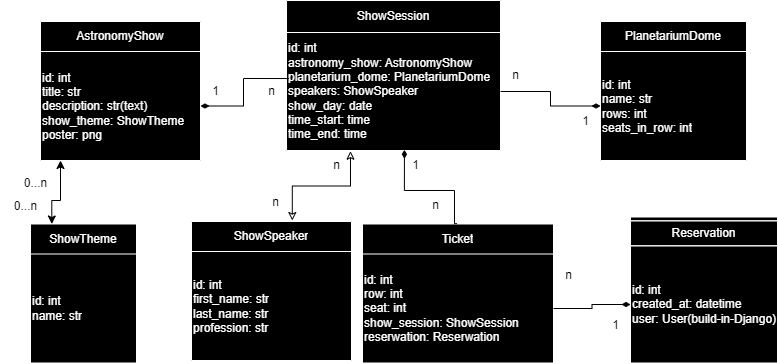

The diagram above was exported from draw.io. Its source (the exported page's mxGraphModel, read from the mxfile embedded in the PNG):
<mxGraphModel dx="794" dy="492" grid="1" gridSize="10" guides="1" tooltips="1" connect="1" arrows="1" fold="1" page="1" pageScale="1" pageWidth="827" pageHeight="1169" math="0" shadow="0">
  <root>
    <mxCell id="0" />
    <mxCell id="1" parent="0" />
    <mxCell id="6tU6TFahoQU9lEmnM7Mz-22" value="" style="shape=table;startSize=0;container=1;collapsible=0;childLayout=tableLayout;fillColor=#000000;swimlaneLine=1;strokeColor=#FFFFFF;fontColor=#000000;" parent="1" vertex="1">
      <mxGeometry x="326" y="20" width="214" height="150" as="geometry" />
    </mxCell>
    <mxCell id="6tU6TFahoQU9lEmnM7Mz-23" value="" style="shape=tableRow;horizontal=0;startSize=0;swimlaneHead=0;swimlaneBody=0;strokeColor=inherit;top=0;left=0;bottom=0;right=0;collapsible=0;dropTarget=0;fillColor=none;points=[[0,0.5],[1,0.5]];portConstraint=eastwest;" parent="6tU6TFahoQU9lEmnM7Mz-22" vertex="1">
      <mxGeometry width="214" height="32" as="geometry" />
    </mxCell>
    <mxCell id="6tU6TFahoQU9lEmnM7Mz-24" value="ShowSession" style="shape=partialRectangle;html=1;whiteSpace=wrap;connectable=0;strokeColor=#FFFFFF;overflow=hidden;fillColor=none;top=0;left=0;bottom=0;right=0;pointerEvents=1;perimeterSpacing=1;align=center;fontColor=#FFFFFF;" parent="6tU6TFahoQU9lEmnM7Mz-23" vertex="1">
      <mxGeometry width="214" height="32" as="geometry">
        <mxRectangle width="214" height="32" as="alternateBounds" />
      </mxGeometry>
    </mxCell>
    <mxCell id="6tU6TFahoQU9lEmnM7Mz-25" value="" style="shape=tableRow;horizontal=0;startSize=0;swimlaneHead=0;swimlaneBody=0;strokeColor=inherit;top=0;left=0;bottom=0;right=0;collapsible=0;dropTarget=0;fillColor=none;points=[[0,0.5],[1,0.5]];portConstraint=eastwest;" parent="6tU6TFahoQU9lEmnM7Mz-22" vertex="1">
      <mxGeometry y="32" width="214" height="118" as="geometry" />
    </mxCell>
    <mxCell id="6tU6TFahoQU9lEmnM7Mz-26" value="&lt;span style=&quot;color: rgb(255, 255, 255); background-color: rgb(0, 0, 0);&quot;&gt;id: int&lt;/span&gt;&lt;div&gt;&lt;span style=&quot;color: rgb(255, 255, 255); background-color: rgb(0, 0, 0);&quot;&gt;astronomy_show: AstronomyShow&lt;/span&gt;&lt;font color=&quot;#ffffff&quot;&gt;&lt;br&gt;&lt;/font&gt;&lt;div style=&quot;&quot;&gt;&lt;font color=&quot;#ffffff&quot;&gt;planetarium_dome: PlanetariumDome&lt;/font&gt;&lt;/div&gt;&lt;/div&gt;&lt;div style=&quot;&quot;&gt;&lt;span style=&quot;color: rgb(255, 255, 255);&quot;&gt;speakers: ShowSpeaker&lt;/span&gt;&lt;font color=&quot;#ffffff&quot;&gt;&lt;br&gt;&lt;/font&gt;&lt;/div&gt;&lt;div style=&quot;&quot;&gt;&lt;font color=&quot;#ffffff&quot;&gt;show_day: date&lt;br&gt;time_start: time&lt;br&gt;time_end: time&lt;/font&gt;&lt;/div&gt;" style="shape=partialRectangle;html=1;whiteSpace=wrap;connectable=0;strokeColor=inherit;overflow=hidden;fillColor=none;top=0;left=0;bottom=0;right=0;pointerEvents=1;align=left;" parent="6tU6TFahoQU9lEmnM7Mz-25" vertex="1">
      <mxGeometry width="214" height="118" as="geometry">
        <mxRectangle width="214" height="118" as="alternateBounds" />
      </mxGeometry>
    </mxCell>
    <mxCell id="6tU6TFahoQU9lEmnM7Mz-27" value="" style="shape=table;startSize=0;container=1;collapsible=0;childLayout=tableLayout;fillColor=#000000;swimlaneLine=1;strokeColor=#FFFFFF;fontColor=#000000;" parent="1" vertex="1">
      <mxGeometry x="80" y="41" width="160" height="139" as="geometry" />
    </mxCell>
    <mxCell id="6tU6TFahoQU9lEmnM7Mz-28" value="" style="shape=tableRow;horizontal=0;startSize=0;swimlaneHead=0;swimlaneBody=0;strokeColor=inherit;top=0;left=0;bottom=0;right=0;collapsible=0;dropTarget=0;fillColor=none;points=[[0,0.5],[1,0.5]];portConstraint=eastwest;" parent="6tU6TFahoQU9lEmnM7Mz-27" vertex="1">
      <mxGeometry width="160" height="30" as="geometry" />
    </mxCell>
    <mxCell id="6tU6TFahoQU9lEmnM7Mz-29" value="AstronomyShow" style="shape=partialRectangle;html=1;whiteSpace=wrap;connectable=0;strokeColor=#FFFFFF;overflow=hidden;fillColor=none;top=0;left=0;bottom=0;right=0;pointerEvents=1;perimeterSpacing=1;align=center;fontColor=#FFFFFF;" parent="6tU6TFahoQU9lEmnM7Mz-28" vertex="1">
      <mxGeometry width="160" height="30" as="geometry">
        <mxRectangle width="160" height="30" as="alternateBounds" />
      </mxGeometry>
    </mxCell>
    <mxCell id="6tU6TFahoQU9lEmnM7Mz-30" value="" style="shape=tableRow;horizontal=0;startSize=0;swimlaneHead=0;swimlaneBody=0;strokeColor=inherit;top=0;left=0;bottom=0;right=0;collapsible=0;dropTarget=0;fillColor=none;points=[[0,0.5],[1,0.5]];portConstraint=eastwest;" parent="6tU6TFahoQU9lEmnM7Mz-27" vertex="1">
      <mxGeometry y="30" width="160" height="109" as="geometry" />
    </mxCell>
    <mxCell id="6tU6TFahoQU9lEmnM7Mz-31" value="&lt;span style=&quot;color: rgb(255, 255, 255); background-color: rgb(0, 0, 0);&quot;&gt;id: int&lt;/span&gt;&lt;div style=&quot;&quot;&gt;&lt;font color=&quot;#ffffff&quot;&gt;title: str&lt;/font&gt;&lt;/div&gt;&lt;div style=&quot;&quot;&gt;&lt;font color=&quot;#ffffff&quot;&gt;description: str(text)&lt;/font&gt;&lt;/div&gt;&lt;div style=&quot;&quot;&gt;&lt;font color=&quot;#ffffff&quot;&gt;show_theme: ShowTheme&lt;/font&gt;&lt;/div&gt;&lt;div style=&quot;&quot;&gt;&lt;font color=&quot;#ffffff&quot;&gt;poster: png&lt;/font&gt;&lt;/div&gt;" style="shape=partialRectangle;html=1;whiteSpace=wrap;connectable=0;strokeColor=inherit;overflow=hidden;fillColor=none;top=0;left=0;bottom=0;right=0;pointerEvents=1;align=left;" parent="6tU6TFahoQU9lEmnM7Mz-30" vertex="1">
      <mxGeometry width="160" height="109" as="geometry">
        <mxRectangle width="160" height="109" as="alternateBounds" />
      </mxGeometry>
    </mxCell>
    <mxCell id="6tU6TFahoQU9lEmnM7Mz-32" value="" style="shape=table;startSize=0;container=1;collapsible=0;childLayout=tableLayout;fillColor=#000000;swimlaneLine=1;strokeColor=#FFFFFF;fontColor=#000000;" parent="1" vertex="1">
      <mxGeometry x="640" y="41" width="146" height="139" as="geometry" />
    </mxCell>
    <mxCell id="6tU6TFahoQU9lEmnM7Mz-33" value="" style="shape=tableRow;horizontal=0;startSize=0;swimlaneHead=0;swimlaneBody=0;strokeColor=inherit;top=0;left=0;bottom=0;right=0;collapsible=0;dropTarget=0;fillColor=none;points=[[0,0.5],[1,0.5]];portConstraint=eastwest;" parent="6tU6TFahoQU9lEmnM7Mz-32" vertex="1">
      <mxGeometry width="146" height="30" as="geometry" />
    </mxCell>
    <mxCell id="6tU6TFahoQU9lEmnM7Mz-34" value="PlanetariumDome" style="shape=partialRectangle;html=1;whiteSpace=wrap;connectable=0;strokeColor=#FFFFFF;overflow=hidden;fillColor=none;top=0;left=0;bottom=0;right=0;pointerEvents=1;perimeterSpacing=1;align=center;fontColor=#FFFFFF;" parent="6tU6TFahoQU9lEmnM7Mz-33" vertex="1">
      <mxGeometry width="146" height="30" as="geometry">
        <mxRectangle width="146" height="30" as="alternateBounds" />
      </mxGeometry>
    </mxCell>
    <mxCell id="6tU6TFahoQU9lEmnM7Mz-35" value="" style="shape=tableRow;horizontal=0;startSize=0;swimlaneHead=0;swimlaneBody=0;strokeColor=inherit;top=0;left=0;bottom=0;right=0;collapsible=0;dropTarget=0;fillColor=none;points=[[0,0.5],[1,0.5]];portConstraint=eastwest;" parent="6tU6TFahoQU9lEmnM7Mz-32" vertex="1">
      <mxGeometry y="30" width="146" height="109" as="geometry" />
    </mxCell>
    <mxCell id="6tU6TFahoQU9lEmnM7Mz-36" value="&lt;span style=&quot;color: rgb(255, 255, 255); background-color: rgb(0, 0, 0);&quot;&gt;id: int&lt;/span&gt;&lt;div style=&quot;&quot;&gt;&lt;font color=&quot;#ffffff&quot;&gt;&lt;span style=&quot;background-color: rgb(0, 0, 0);&quot;&gt;name: str&lt;/span&gt;&lt;/font&gt;&lt;/div&gt;&lt;div style=&quot;&quot;&gt;&lt;font color=&quot;#ffffff&quot;&gt;&lt;span style=&quot;background-color: rgb(0, 0, 0);&quot;&gt;rows: int&lt;/span&gt;&lt;/font&gt;&lt;/div&gt;&lt;div style=&quot;&quot;&gt;&lt;font color=&quot;#ffffff&quot;&gt;&lt;span style=&quot;background-color: rgb(0, 0, 0);&quot;&gt;seats_in_row: int&lt;/span&gt;&lt;/font&gt;&lt;/div&gt;" style="shape=partialRectangle;html=1;whiteSpace=wrap;connectable=0;strokeColor=inherit;overflow=hidden;fillColor=none;top=0;left=0;bottom=0;right=0;pointerEvents=1;align=left;" parent="6tU6TFahoQU9lEmnM7Mz-35" vertex="1">
      <mxGeometry width="146" height="109" as="geometry">
        <mxRectangle width="146" height="109" as="alternateBounds" />
      </mxGeometry>
    </mxCell>
    <mxCell id="6tU6TFahoQU9lEmnM7Mz-37" value="" style="shape=table;startSize=4;container=1;collapsible=0;childLayout=tableLayout;fillColor=#000000;swimlaneLine=1;strokeColor=#FFFFFF;fontColor=#000000;" parent="1" vertex="1">
      <mxGeometry x="670" y="236.5" width="147" height="146" as="geometry" />
    </mxCell>
    <mxCell id="6tU6TFahoQU9lEmnM7Mz-38" value="" style="shape=tableRow;horizontal=0;startSize=0;swimlaneHead=0;swimlaneBody=0;strokeColor=inherit;top=1;left=1;bottom=1;right=1;collapsible=0;dropTarget=0;fillColor=none;points=[[0,0.5],[1,0.5]];portConstraint=eastwest;swimlaneFillColor=none;align=left;" parent="6tU6TFahoQU9lEmnM7Mz-37" vertex="1">
      <mxGeometry y="4" width="147" height="25" as="geometry" />
    </mxCell>
    <mxCell id="6tU6TFahoQU9lEmnM7Mz-39" value="Reservation" style="shape=partialRectangle;html=1;whiteSpace=wrap;connectable=0;strokeColor=#FFFFFF;overflow=hidden;fillColor=#000000;top=1;left=1;bottom=1;right=1;pointerEvents=1;perimeterSpacing=1;align=center;fontColor=#FFFFFF;swimlaneFillColor=none;" parent="6tU6TFahoQU9lEmnM7Mz-38" vertex="1">
      <mxGeometry width="147" height="25" as="geometry">
        <mxRectangle width="147" height="25" as="alternateBounds" />
      </mxGeometry>
    </mxCell>
    <mxCell id="6tU6TFahoQU9lEmnM7Mz-40" value="" style="shape=tableRow;horizontal=0;startSize=0;swimlaneHead=0;swimlaneBody=0;strokeColor=inherit;top=1;left=1;bottom=1;right=1;collapsible=0;dropTarget=0;fillColor=none;points=[[0,0.5],[1,0.5]];portConstraint=eastwest;swimlaneFillColor=none;align=left;" parent="6tU6TFahoQU9lEmnM7Mz-37" vertex="1">
      <mxGeometry y="29" width="147" height="117" as="geometry" />
    </mxCell>
    <mxCell id="6tU6TFahoQU9lEmnM7Mz-41" value="&lt;span style=&quot;background-color: rgb(0, 0, 0);&quot;&gt;id: int&lt;/span&gt;&lt;div style=&quot;&quot;&gt;&lt;span style=&quot;background-color: rgb(0, 0, 0);&quot;&gt;created_at: datetime&lt;/span&gt;&lt;/div&gt;&lt;div style=&quot;&quot;&gt;&lt;span style=&quot;background-color: rgb(0, 0, 0);&quot;&gt;user: User(build-in-Django)&lt;/span&gt;&lt;/div&gt;" style="shape=partialRectangle;html=1;whiteSpace=wrap;connectable=0;strokeColor=#FFFFFF;overflow=hidden;fillColor=#000000;top=1;left=1;bottom=1;right=1;pointerEvents=1;perimeterSpacing=2;swimlaneFillColor=none;fontColor=#FFFFFF;align=left;" parent="6tU6TFahoQU9lEmnM7Mz-40" vertex="1">
      <mxGeometry width="147" height="117" as="geometry">
        <mxRectangle width="147" height="117" as="alternateBounds" />
      </mxGeometry>
    </mxCell>
    <mxCell id="6tU6TFahoQU9lEmnM7Mz-42" value="" style="shape=table;startSize=0;container=1;collapsible=0;childLayout=tableLayout;fillColor=#000000;swimlaneLine=1;strokeColor=#FFFFFF;fontColor=#000000;" parent="1" vertex="1">
      <mxGeometry x="402" y="243.5" width="191" height="139" as="geometry" />
    </mxCell>
    <mxCell id="6tU6TFahoQU9lEmnM7Mz-43" value="" style="shape=tableRow;horizontal=0;startSize=0;swimlaneHead=0;swimlaneBody=0;strokeColor=inherit;top=0;left=0;bottom=0;right=0;collapsible=0;dropTarget=0;fillColor=none;points=[[0,0.5],[1,0.5]];portConstraint=eastwest;" parent="6tU6TFahoQU9lEmnM7Mz-42" vertex="1">
      <mxGeometry width="191" height="30" as="geometry" />
    </mxCell>
    <mxCell id="6tU6TFahoQU9lEmnM7Mz-44" value="Ticket" style="shape=partialRectangle;html=1;whiteSpace=wrap;connectable=0;strokeColor=#FFFFFF;overflow=hidden;fillColor=none;top=0;left=0;bottom=0;right=0;pointerEvents=1;perimeterSpacing=1;align=center;fontColor=#FFFFFF;" parent="6tU6TFahoQU9lEmnM7Mz-43" vertex="1">
      <mxGeometry width="191" height="30" as="geometry">
        <mxRectangle width="191" height="30" as="alternateBounds" />
      </mxGeometry>
    </mxCell>
    <mxCell id="6tU6TFahoQU9lEmnM7Mz-45" value="" style="shape=tableRow;horizontal=0;startSize=0;swimlaneHead=0;swimlaneBody=0;strokeColor=inherit;top=0;left=0;bottom=0;right=0;collapsible=0;dropTarget=0;fillColor=none;points=[[0,0.5],[1,0.5]];portConstraint=eastwest;" parent="6tU6TFahoQU9lEmnM7Mz-42" vertex="1">
      <mxGeometry y="30" width="191" height="109" as="geometry" />
    </mxCell>
    <mxCell id="6tU6TFahoQU9lEmnM7Mz-46" value="&lt;span style=&quot;color: rgb(255, 255, 255); background-color: rgb(0, 0, 0);&quot;&gt;id: int&lt;/span&gt;&lt;div&gt;&lt;font color=&quot;#ffffff&quot;&gt;row: int&lt;/font&gt;&lt;/div&gt;&lt;div&gt;&lt;font color=&quot;#ffffff&quot;&gt;seat: int&lt;br&gt;&lt;/font&gt;&lt;div style=&quot;color: rgb(255, 255, 255);&quot;&gt;&lt;span style=&quot;background-color: rgb(0, 0, 0);&quot;&gt;show_session: ShowSession&lt;/span&gt;&lt;/div&gt;&lt;div style=&quot;color: rgb(255, 255, 255);&quot;&gt;&lt;span style=&quot;background-color: rgb(0, 0, 0);&quot;&gt;reserwation: Reserwation&lt;/span&gt;&lt;/div&gt;&lt;/div&gt;" style="shape=partialRectangle;html=1;whiteSpace=wrap;connectable=0;strokeColor=inherit;overflow=hidden;fillColor=none;top=0;left=0;bottom=0;right=0;pointerEvents=1;align=left;" parent="6tU6TFahoQU9lEmnM7Mz-45" vertex="1">
      <mxGeometry width="191" height="109" as="geometry">
        <mxRectangle width="191" height="109" as="alternateBounds" />
      </mxGeometry>
    </mxCell>
    <mxCell id="6tU6TFahoQU9lEmnM7Mz-47" value="" style="shape=table;startSize=0;container=1;collapsible=0;childLayout=tableLayout;fillColor=#000000;swimlaneLine=1;strokeColor=#FFFFFF;fontColor=#000000;" parent="1" vertex="1">
      <mxGeometry x="231" y="241" width="160" height="139" as="geometry" />
    </mxCell>
    <mxCell id="6tU6TFahoQU9lEmnM7Mz-48" value="" style="shape=tableRow;horizontal=0;startSize=0;swimlaneHead=0;swimlaneBody=0;strokeColor=inherit;top=0;left=0;bottom=0;right=0;collapsible=0;dropTarget=0;fillColor=none;points=[[0,0.5],[1,0.5]];portConstraint=eastwest;" parent="6tU6TFahoQU9lEmnM7Mz-47" vertex="1">
      <mxGeometry width="160" height="30" as="geometry" />
    </mxCell>
    <mxCell id="6tU6TFahoQU9lEmnM7Mz-49" value="ShowSpeaker" style="shape=partialRectangle;html=1;whiteSpace=wrap;connectable=0;strokeColor=#FFFFFF;overflow=hidden;fillColor=none;top=0;left=0;bottom=0;right=0;pointerEvents=1;perimeterSpacing=1;align=center;fontColor=#FFFFFF;" parent="6tU6TFahoQU9lEmnM7Mz-48" vertex="1">
      <mxGeometry width="160" height="30" as="geometry">
        <mxRectangle width="160" height="30" as="alternateBounds" />
      </mxGeometry>
    </mxCell>
    <mxCell id="6tU6TFahoQU9lEmnM7Mz-50" value="" style="shape=tableRow;horizontal=0;startSize=0;swimlaneHead=0;swimlaneBody=0;strokeColor=inherit;top=0;left=0;bottom=0;right=0;collapsible=0;dropTarget=0;fillColor=none;points=[[0,0.5],[1,0.5]];portConstraint=eastwest;" parent="6tU6TFahoQU9lEmnM7Mz-47" vertex="1">
      <mxGeometry y="30" width="160" height="109" as="geometry" />
    </mxCell>
    <mxCell id="6tU6TFahoQU9lEmnM7Mz-51" value="&lt;span style=&quot;color: rgb(255, 255, 255); background-color: rgb(0, 0, 0);&quot;&gt;id: int&lt;/span&gt;&lt;div style=&quot;&quot;&gt;&lt;font color=&quot;#ffffff&quot;&gt;first_name: str&lt;/font&gt;&lt;/div&gt;&lt;div style=&quot;&quot;&gt;&lt;font color=&quot;#ffffff&quot;&gt;last_name: str&lt;br&gt;&lt;/font&gt;&lt;div style=&quot;color: rgb(255, 255, 255);&quot;&gt;&lt;span style=&quot;background-color: rgb(0, 0, 0);&quot;&gt;profession: str&lt;/span&gt;&lt;/div&gt;&lt;/div&gt;" style="shape=partialRectangle;html=1;whiteSpace=wrap;connectable=0;strokeColor=inherit;overflow=hidden;fillColor=none;top=0;left=0;bottom=0;right=0;pointerEvents=1;align=left;" parent="6tU6TFahoQU9lEmnM7Mz-50" vertex="1">
      <mxGeometry width="160" height="109" as="geometry">
        <mxRectangle width="160" height="109" as="alternateBounds" />
      </mxGeometry>
    </mxCell>
    <mxCell id="6tU6TFahoQU9lEmnM7Mz-52" value="" style="shape=table;startSize=0;container=1;collapsible=0;childLayout=tableLayout;fillColor=#000000;swimlaneLine=1;strokeColor=#FFFFFF;fontColor=#000000;" parent="1" vertex="1">
      <mxGeometry x="70" y="243.5" width="106" height="139" as="geometry" />
    </mxCell>
    <mxCell id="6tU6TFahoQU9lEmnM7Mz-53" value="" style="shape=tableRow;horizontal=0;startSize=0;swimlaneHead=0;swimlaneBody=0;strokeColor=inherit;top=0;left=0;bottom=0;right=0;collapsible=0;dropTarget=0;fillColor=none;points=[[0,0.5],[1,0.5]];portConstraint=eastwest;" parent="6tU6TFahoQU9lEmnM7Mz-52" vertex="1">
      <mxGeometry width="106" height="30" as="geometry" />
    </mxCell>
    <mxCell id="6tU6TFahoQU9lEmnM7Mz-54" value="ShowTheme" style="shape=partialRectangle;html=1;whiteSpace=wrap;connectable=0;strokeColor=#FFFFFF;overflow=hidden;fillColor=none;top=0;left=0;bottom=0;right=0;pointerEvents=1;perimeterSpacing=1;align=center;fontColor=#FFFFFF;" parent="6tU6TFahoQU9lEmnM7Mz-53" vertex="1">
      <mxGeometry width="106" height="30" as="geometry">
        <mxRectangle width="106" height="30" as="alternateBounds" />
      </mxGeometry>
    </mxCell>
    <mxCell id="6tU6TFahoQU9lEmnM7Mz-55" value="" style="shape=tableRow;horizontal=0;startSize=0;swimlaneHead=0;swimlaneBody=0;strokeColor=inherit;top=0;left=0;bottom=0;right=0;collapsible=0;dropTarget=0;fillColor=none;points=[[0,0.5],[1,0.5]];portConstraint=eastwest;" parent="6tU6TFahoQU9lEmnM7Mz-52" vertex="1">
      <mxGeometry y="30" width="106" height="109" as="geometry" />
    </mxCell>
    <mxCell id="6tU6TFahoQU9lEmnM7Mz-56" value="&lt;span style=&quot;color: rgb(255, 255, 255); background-color: rgb(0, 0, 0);&quot;&gt;id: int&lt;/span&gt;&lt;div style=&quot;&quot;&gt;&lt;font color=&quot;#ffffff&quot;&gt;name: str&lt;/font&gt;&lt;/div&gt;" style="shape=partialRectangle;html=1;whiteSpace=wrap;connectable=0;strokeColor=inherit;overflow=hidden;fillColor=none;top=0;left=0;bottom=0;right=0;pointerEvents=1;align=left;" parent="6tU6TFahoQU9lEmnM7Mz-55" vertex="1">
      <mxGeometry width="106" height="109" as="geometry">
        <mxRectangle width="106" height="109" as="alternateBounds" />
      </mxGeometry>
    </mxCell>
    <mxCell id="6tU6TFahoQU9lEmnM7Mz-61" value="" style="endArrow=classic;startArrow=classic;html=1;rounded=0;edgeStyle=orthogonalEdgeStyle;exitX=0.201;exitY=0;exitDx=0;exitDy=0;exitPerimeter=0;" parent="1" source="6tU6TFahoQU9lEmnM7Mz-53" edge="1">
      <mxGeometry width="50" height="50" relative="1" as="geometry">
        <mxPoint x="80" y="270" as="sourcePoint" />
        <mxPoint x="100" y="180" as="targetPoint" />
        <Array as="points">
          <mxPoint x="91" y="220" />
          <mxPoint x="100" y="220" />
        </Array>
      </mxGeometry>
    </mxCell>
    <mxCell id="6tU6TFahoQU9lEmnM7Mz-62" value="" style="endArrow=classic;html=1;rounded=0;edgeStyle=orthogonalEdgeStyle;entryX=0.299;entryY=1.006;entryDx=0;entryDy=0;entryPerimeter=0;exitX=0.63;exitY=-0.033;exitDx=0;exitDy=0;exitPerimeter=0;endFill=0;startArrow=classic;startFill=0;" parent="1" source="6tU6TFahoQU9lEmnM7Mz-48" target="6tU6TFahoQU9lEmnM7Mz-25" edge="1">
      <mxGeometry width="50" height="50" relative="1" as="geometry">
        <mxPoint x="380" y="270" as="sourcePoint" />
        <mxPoint x="430" y="220" as="targetPoint" />
      </mxGeometry>
    </mxCell>
    <mxCell id="6tU6TFahoQU9lEmnM7Mz-63" value="" style="endArrow=diamondThin;html=1;rounded=0;edgeStyle=orthogonalEdgeStyle;exitX=0.011;exitY=0.39;exitDx=0;exitDy=0;exitPerimeter=0;endFill=1;" parent="1" source="6tU6TFahoQU9lEmnM7Mz-25" target="6tU6TFahoQU9lEmnM7Mz-30" edge="1">
      <mxGeometry width="50" height="50" relative="1" as="geometry">
        <mxPoint x="375" y="241" as="sourcePoint" />
        <mxPoint x="270" y="130" as="targetPoint" />
      </mxGeometry>
    </mxCell>
    <mxCell id="6tU6TFahoQU9lEmnM7Mz-64" value="" style="endArrow=diamondThin;html=1;rounded=0;edgeStyle=orthogonalEdgeStyle;endFill=1;entryX=0;entryY=0.5;entryDx=0;entryDy=0;" parent="1" source="6tU6TFahoQU9lEmnM7Mz-25" target="6tU6TFahoQU9lEmnM7Mz-35" edge="1">
      <mxGeometry width="50" height="50" relative="1" as="geometry">
        <mxPoint x="353" y="128" as="sourcePoint" />
        <mxPoint x="236" y="136" as="targetPoint" />
      </mxGeometry>
    </mxCell>
    <mxCell id="6tU6TFahoQU9lEmnM7Mz-65" value="" style="endArrow=diamondThin;html=1;rounded=0;edgeStyle=orthogonalEdgeStyle;exitX=0.495;exitY=-0.011;exitDx=0;exitDy=0;exitPerimeter=0;endFill=1;entryX=0.551;entryY=0.994;entryDx=0;entryDy=0;entryPerimeter=0;" parent="1" source="6tU6TFahoQU9lEmnM7Mz-43" edge="1" target="6tU6TFahoQU9lEmnM7Mz-25">
      <mxGeometry width="50" height="50" relative="1" as="geometry">
        <mxPoint x="480.5" y="232" as="sourcePoint" />
        <mxPoint x="390" y="170" as="targetPoint" />
        <Array as="points">
          <mxPoint x="494" y="243" />
          <mxPoint x="494" y="210" />
          <mxPoint x="444" y="210" />
        </Array>
      </mxGeometry>
    </mxCell>
    <mxCell id="6tU6TFahoQU9lEmnM7Mz-66" value="" style="endArrow=diamondThin;html=1;rounded=0;edgeStyle=orthogonalEdgeStyle;endFill=1;entryX=0;entryY=0.5;entryDx=0;entryDy=0;" parent="1" source="6tU6TFahoQU9lEmnM7Mz-45" target="6tU6TFahoQU9lEmnM7Mz-40" edge="1">
      <mxGeometry width="50" height="50" relative="1" as="geometry">
        <mxPoint x="612" y="232" as="sourcePoint" />
        <mxPoint x="495" y="240" as="targetPoint" />
      </mxGeometry>
    </mxCell>
    <mxCell id="6tU6TFahoQU9lEmnM7Mz-68" value="0...n" style="text;html=1;align=center;verticalAlign=middle;resizable=0;points=[];autosize=1;strokeColor=none;fillColor=none;" parent="1" vertex="1">
      <mxGeometry x="50" y="188" width="50" height="30" as="geometry" />
    </mxCell>
    <mxCell id="6tU6TFahoQU9lEmnM7Mz-69" value="0...n" style="text;html=1;align=center;verticalAlign=middle;resizable=0;points=[];autosize=1;strokeColor=none;fillColor=none;" parent="1" vertex="1">
      <mxGeometry x="40" y="211" width="50" height="30" as="geometry" />
    </mxCell>
    <mxCell id="6tU6TFahoQU9lEmnM7Mz-70" value="n" style="text;html=1;align=center;verticalAlign=middle;resizable=0;points=[];autosize=1;strokeColor=none;fillColor=none;" parent="1" vertex="1">
      <mxGeometry x="361" y="170" width="30" height="30" as="geometry" />
    </mxCell>
    <mxCell id="6tU6TFahoQU9lEmnM7Mz-71" value="n" style="text;html=1;align=center;verticalAlign=middle;resizable=0;points=[];autosize=1;strokeColor=none;fillColor=none;" parent="1" vertex="1">
      <mxGeometry x="300" y="206.5" width="30" height="30" as="geometry" />
    </mxCell>
    <mxCell id="6tU6TFahoQU9lEmnM7Mz-72" value="1" style="text;html=1;align=center;verticalAlign=middle;resizable=0;points=[];autosize=1;strokeColor=none;fillColor=none;" parent="1" vertex="1">
      <mxGeometry x="240" y="95.5" width="30" height="30" as="geometry" />
    </mxCell>
    <mxCell id="6tU6TFahoQU9lEmnM7Mz-74" value="1" style="text;html=1;align=center;verticalAlign=middle;resizable=0;points=[];autosize=1;strokeColor=none;fillColor=none;" parent="1" vertex="1">
      <mxGeometry x="610" y="125.5" width="30" height="30" as="geometry" />
    </mxCell>
    <mxCell id="6tU6TFahoQU9lEmnM7Mz-75" value="1" style="text;html=1;align=center;verticalAlign=middle;resizable=0;points=[];autosize=1;strokeColor=none;fillColor=none;" parent="1" vertex="1">
      <mxGeometry x="440" y="170" width="30" height="30" as="geometry" />
    </mxCell>
    <mxCell id="6tU6TFahoQU9lEmnM7Mz-76" value="1" style="text;html=1;align=center;verticalAlign=middle;resizable=0;points=[];autosize=1;strokeColor=none;fillColor=none;" parent="1" vertex="1">
      <mxGeometry x="640" y="330" width="30" height="30" as="geometry" />
    </mxCell>
    <mxCell id="6tU6TFahoQU9lEmnM7Mz-77" value="n" style="text;html=1;align=center;verticalAlign=middle;resizable=0;points=[];autosize=1;strokeColor=none;fillColor=none;" parent="1" vertex="1">
      <mxGeometry x="540" y="80" width="30" height="30" as="geometry" />
    </mxCell>
    <mxCell id="6tU6TFahoQU9lEmnM7Mz-78" value="n" style="text;html=1;align=center;verticalAlign=middle;resizable=0;points=[];autosize=1;strokeColor=none;fillColor=none;" parent="1" vertex="1">
      <mxGeometry x="296" y="95.5" width="30" height="30" as="geometry" />
    </mxCell>
    <mxCell id="6tU6TFahoQU9lEmnM7Mz-79" value="n" style="text;html=1;align=center;verticalAlign=middle;resizable=0;points=[];autosize=1;strokeColor=none;fillColor=none;" parent="1" vertex="1">
      <mxGeometry x="460" y="210" width="30" height="30" as="geometry" />
    </mxCell>
    <mxCell id="6tU6TFahoQU9lEmnM7Mz-80" value="n" style="text;html=1;align=center;verticalAlign=middle;resizable=0;points=[];autosize=1;strokeColor=none;fillColor=none;" parent="1" vertex="1">
      <mxGeometry x="593" y="280" width="30" height="30" as="geometry" />
    </mxCell>
  </root>
</mxGraphModel>